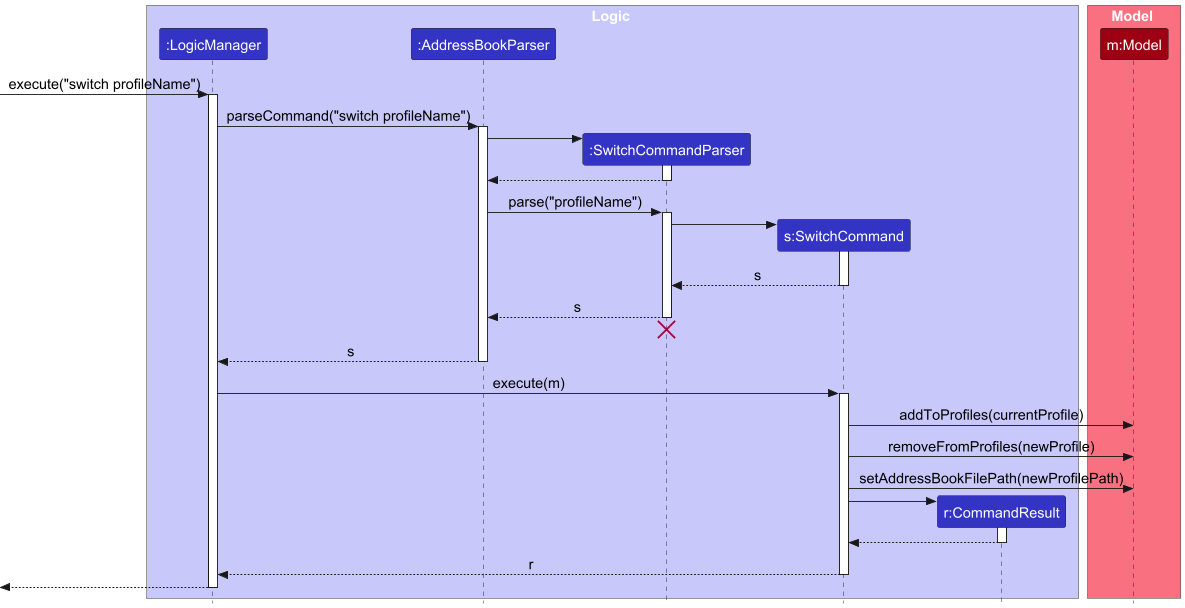

The diagram above was rendered by PlantUML. Its source (embedded in the PNG):
@startuml
!include style.puml
skinparam ArrowFontStyle plain
skinparam style strictuml
skinparam DefaultFontSize 16

box Logic LOGIC_COLOR_T1
participant ":LogicManager" as LogicManager LOGIC_COLOR
participant ":AddressBookParser" as AddressBookParser LOGIC_COLOR
participant ":SwitchCommandParser" as SwitchCommandParser LOGIC_COLOR
participant "s:SwitchCommand" as SwitchCommand LOGIC_COLOR
participant "r:CommandResult" as CommandResult LOGIC_COLOR
end box

box Model MODEL_COLOR_T1
participant "m:Model" as Model MODEL_COLOR
end box

[-> LogicManager : execute("switch profileName")
activate LogicManager

LogicManager -> AddressBookParser : parseCommand("switch profileName")
activate AddressBookParser

create SwitchCommandParser
AddressBookParser -> SwitchCommandParser
activate SwitchCommandParser

SwitchCommandParser --> AddressBookParser
deactivate SwitchCommandParser

AddressBookParser -> SwitchCommandParser : parse("profileName")
activate SwitchCommandParser

create SwitchCommand
SwitchCommandParser -> SwitchCommand
activate SwitchCommand

SwitchCommand --> SwitchCommandParser : s
deactivate SwitchCommand

SwitchCommandParser --> AddressBookParser : s
deactivate SwitchCommandParser

'Hidden arrow to position the destroy marker below the end of the activation bar.
SwitchCommandParser -[hidden]-> AddressBookParser
destroy SwitchCommandParser

AddressBookParser --> LogicManager : s
deactivate AddressBookParser

LogicManager -> SwitchCommand : execute(m)
activate SwitchCommand

SwitchCommand -> Model : addToProfiles(currentProfile)
SwitchCommand -> Model : removeFromProfiles(newProfile)
SwitchCommand -> Model : setAddressBookFilePath(newProfilePath)

create CommandResult
SwitchCommand -> CommandResult
activate CommandResult

CommandResult --> SwitchCommand
deactivate CommandResult

SwitchCommand --> LogicManager : r
deactivate SwitchCommand

[<-- LogicManager
deactivate LogicManager
@enduml